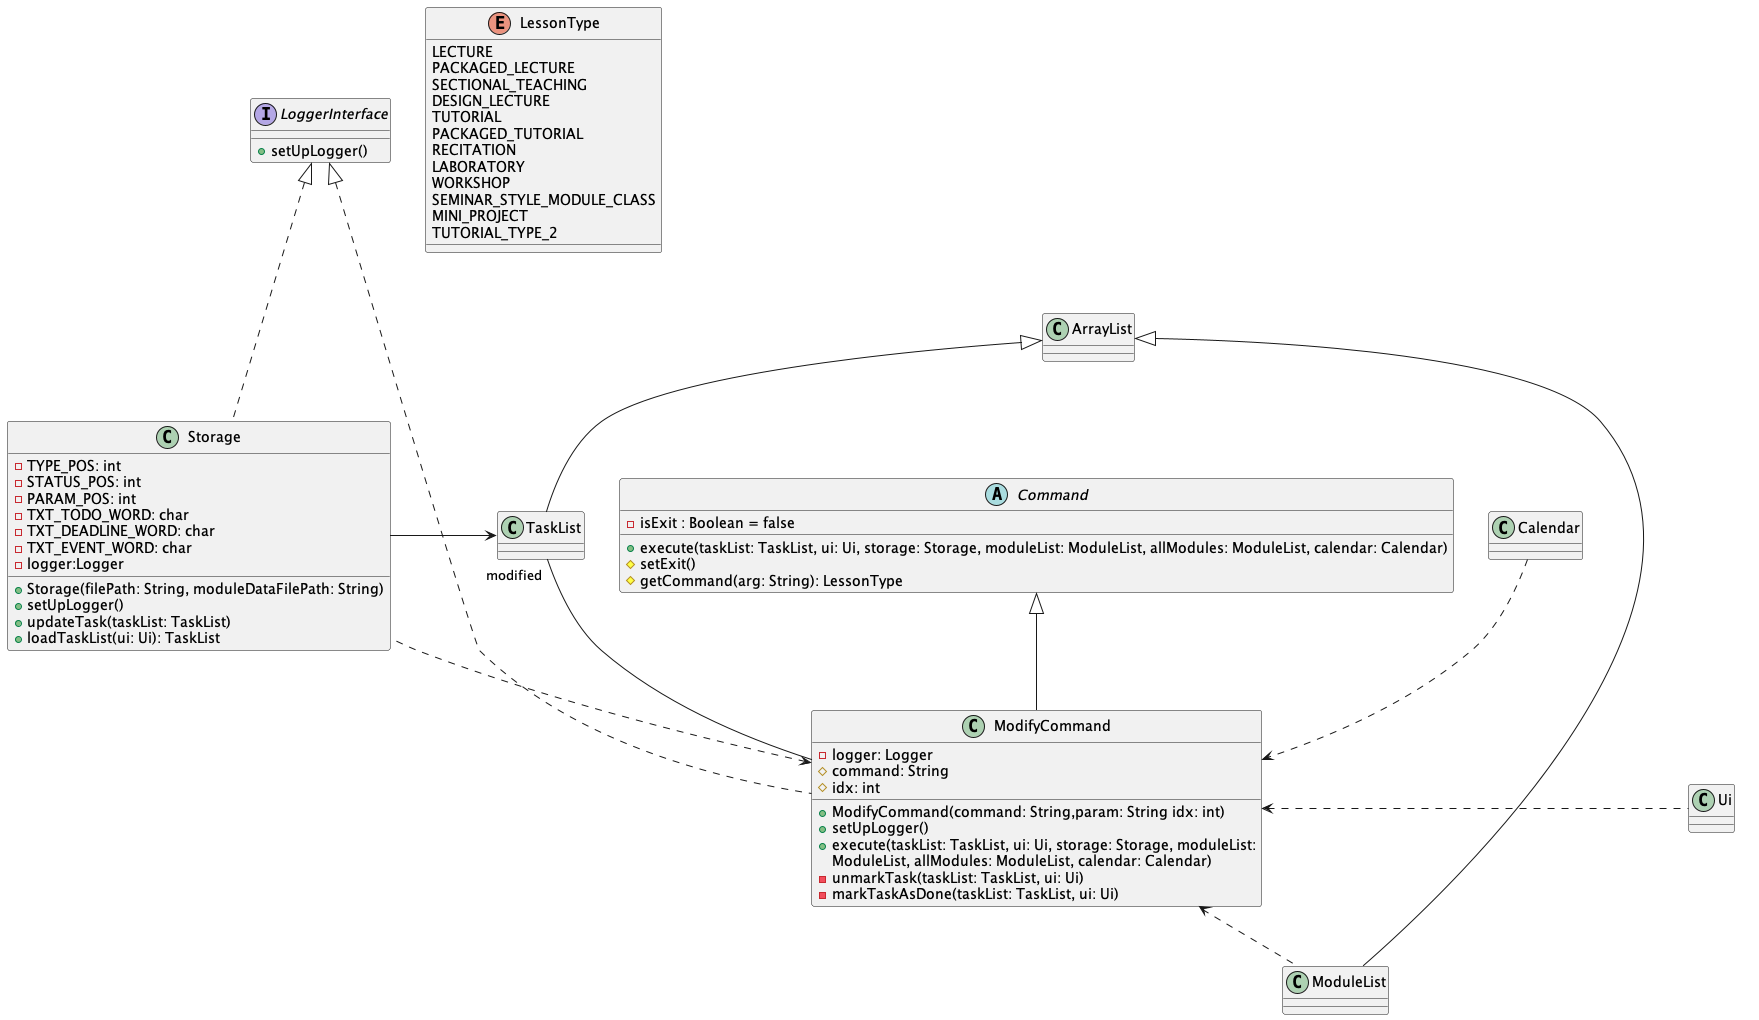

The diagram above was rendered by PlantUML. Its source (embedded in the PNG):
@startuml
'https://plantuml.com/class-diagram

class ModifyCommand
class TaskList
interface LoggerInterface
class Ui
class Storage
class ArrayList


class ModifyCommand{
    -logger: Logger
    #command: String
    #idx: int
    +ModifyCommand(command: String,param: String idx: int)
    +setUpLogger()
    +execute(taskList: TaskList, ui: Ui, storage: Storage, moduleList:
            ModuleList, allModules: ModuleList, calendar: Calendar)
    -unmarkTask(taskList: TaskList, ui: Ui)
    -markTaskAsDone(taskList: TaskList, ui: Ui)
}



interface LoggerInterface {
    +setUpLogger()
}

abstract class Command {
- isExit : Boolean = false
    + execute(taskList: TaskList, ui: Ui, storage: Storage, moduleList: ModuleList, allModules: ModuleList, calendar: Calendar)
    # setExit()
    # getCommand(arg: String): LessonType
}

enum LessonType {
    LECTURE
    PACKAGED_LECTURE
    SECTIONAL_TEACHING
    DESIGN_LECTURE
    TUTORIAL
    PACKAGED_TUTORIAL
    RECITATION
    LABORATORY
    WORKSHOP
    SEMINAR_STYLE_MODULE_CLASS
    MINI_PROJECT
    TUTORIAL_TYPE_2
}

class Storage{
    -TYPE_POS: int
    -STATUS_POS: int
    -PARAM_POS: int
    -TXT_TODO_WORD: char
    -TXT_DEADLINE_WORD: char
    -TXT_EVENT_WORD: char
    -logger:Logger
     + Storage(filePath: String, moduleDataFilePath: String)
     + setUpLogger()
     + updateTask(taskList: TaskList)
     + loadTaskList(ui: Ui): TaskList
}
class Calendar{
}
class ModuleList{
}

ArrayList <|-- TaskList
Ui -.left-> ModifyCommand
ModifyCommand <.. Storage
ModifyCommand <.. ModuleList
ArrayList <|-- ModuleList
Calendar..> ModifyCommand
Command <|-- ModifyCommand
LoggerInterface <|-.- Storage
LoggerInterface <|-.- ModifyCommand
TaskList "modified"-- ModifyCommand
TaskList <-left- Storage
@enduml